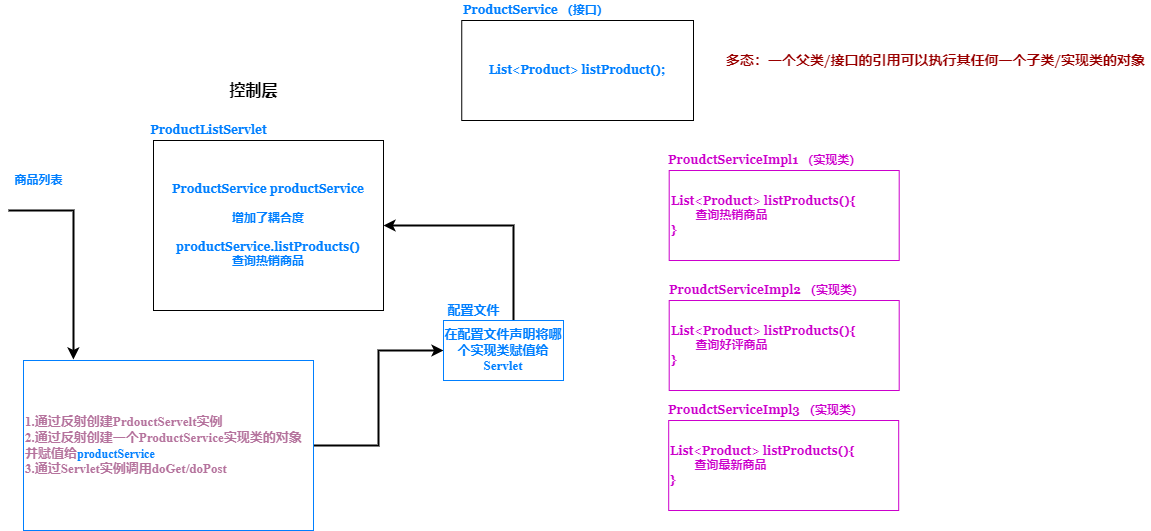

The diagram above was exported from draw.io. Its source (the exported page's mxGraphModel, read from the mxfile embedded in the PNG):
<mxGraphModel dx="2249" dy="-5051" grid="1" gridSize="10" guides="1" tooltips="1" connect="1" arrows="1" fold="1" page="1" pageScale="1" pageWidth="827" pageHeight="1169" math="0" shadow="0">
  <root>
    <mxCell id="0" />
    <mxCell id="1" parent="0" />
    <mxCell id="q1U3F68CZnxDkz85vz8j-31" value="" style="endArrow=classic;html=1;rounded=0;fontFamily=Georgia;fontSize=12;fontColor=#007FFF;strokeWidth=2;entryX=0.172;entryY=-0.006;entryDx=0;entryDy=0;edgeStyle=orthogonalEdgeStyle;entryPerimeter=0;" edge="1" parent="1" target="q1U3F68CZnxDkz85vz8j-46">
      <mxGeometry width="50" height="50" relative="1" as="geometry">
        <mxPoint x="-295" y="6980" as="sourcePoint" />
        <mxPoint x="-195" y="6980" as="targetPoint" />
        <Array as="points">
          <mxPoint x="-230" y="6980" />
        </Array>
      </mxGeometry>
    </mxCell>
    <mxCell id="q1U3F68CZnxDkz85vz8j-32" value="&lt;b&gt;ProductService productService&lt;br&gt;&lt;br&gt;&lt;/b&gt;&lt;b&gt;增加了耦合度&lt;br&gt;&lt;br&gt;productService.listProducts()&lt;br&gt;&lt;/b&gt;&lt;b&gt;查询热销商品&lt;br&gt;&lt;/b&gt;" style="whiteSpace=wrap;html=1;rounded=0;fontFamily=Georgia;fontSize=12;fontColor=#007FFF;" vertex="1" parent="1">
      <mxGeometry x="-150" y="6910" width="230" height="170" as="geometry" />
    </mxCell>
    <mxCell id="q1U3F68CZnxDkz85vz8j-33" value="&lt;b&gt;ProductListServlet&lt;/b&gt;" style="text;html=1;align=center;verticalAlign=middle;resizable=0;points=[];autosize=1;strokeColor=none;fillColor=none;fontSize=12;fontFamily=Georgia;fontColor=#007FFF;" vertex="1" parent="1">
      <mxGeometry x="-160" y="6890" width="130" height="20" as="geometry" />
    </mxCell>
    <mxCell id="q1U3F68CZnxDkz85vz8j-34" value="&lt;b&gt;商品列表&lt;/b&gt;" style="text;html=1;align=center;verticalAlign=middle;resizable=0;points=[];autosize=1;strokeColor=none;fillColor=none;fontSize=12;fontFamily=Georgia;fontColor=#007FFF;" vertex="1" parent="1">
      <mxGeometry x="-295" y="6940" width="60" height="20" as="geometry" />
    </mxCell>
    <mxCell id="q1U3F68CZnxDkz85vz8j-35" value="&lt;b&gt;List&amp;lt;Product&amp;gt; listProduct();&lt;/b&gt;" style="whiteSpace=wrap;html=1;rounded=0;fontFamily=Georgia;fontSize=12;fontColor=#007FFF;" vertex="1" parent="1">
      <mxGeometry x="158.25" y="6790" width="231.75" height="100" as="geometry" />
    </mxCell>
    <mxCell id="q1U3F68CZnxDkz85vz8j-36" value="&lt;b&gt;ProductService （接口）&lt;/b&gt;" style="text;html=1;align=left;verticalAlign=middle;resizable=0;points=[];autosize=1;strokeColor=none;fillColor=none;fontSize=12;fontFamily=Georgia;fontColor=#007FFF;" vertex="1" parent="1">
      <mxGeometry x="158.25" y="6770" width="160" height="20" as="geometry" />
    </mxCell>
    <mxCell id="q1U3F68CZnxDkz85vz8j-37" value="&lt;b&gt;&lt;font color=&quot;#cc00cc&quot;&gt;List&amp;lt;Product&amp;gt; listProducts(){&lt;br&gt;&lt;span style=&quot;white-space: pre;&quot;&gt;&#09;&lt;/span&gt;查询热销商品&lt;br&gt;}&lt;/font&gt;&lt;/b&gt;" style="whiteSpace=wrap;html=1;rounded=0;fontFamily=Georgia;fontSize=12;fontColor=#007FFF;align=left;strokeColor=#CC00CC;" vertex="1" parent="1">
      <mxGeometry x="365.7" y="6940" width="230" height="90" as="geometry" />
    </mxCell>
    <mxCell id="q1U3F68CZnxDkz85vz8j-38" value="&lt;b&gt;&lt;font color=&quot;#cc00cc&quot;&gt;ProudctServiceImpl1 （实现类）&lt;/font&gt;&lt;/b&gt;" style="text;html=1;align=left;verticalAlign=middle;resizable=0;points=[];autosize=1;strokeColor=none;fillColor=none;fontSize=12;fontFamily=Georgia;fontColor=#007FFF;" vertex="1" parent="1">
      <mxGeometry x="363.45" y="6920" width="210" height="20" as="geometry" />
    </mxCell>
    <mxCell id="q1U3F68CZnxDkz85vz8j-39" value="&lt;b&gt;&lt;font style=&quot;font-size: 14px;&quot; color=&quot;#990000&quot;&gt;多态：一个父类/接口的引用可以执行其任何一个子类/实现类的对象&lt;/font&gt;&lt;/b&gt;" style="text;html=1;align=center;verticalAlign=middle;resizable=0;points=[];autosize=1;strokeColor=none;fillColor=none;fontSize=12;fontFamily=Georgia;fontColor=#007FFF;" vertex="1" parent="1">
      <mxGeometry x="417" y="6820" width="430" height="20" as="geometry" />
    </mxCell>
    <mxCell id="q1U3F68CZnxDkz85vz8j-40" value="&lt;b&gt;&lt;font color=&quot;#cc00cc&quot;&gt;List&amp;lt;Product&amp;gt; listProducts(){&lt;br&gt;&lt;span style=&quot;white-space: pre;&quot;&gt;&#09;&lt;/span&gt;查询好评商品&lt;br&gt;}&lt;/font&gt;&lt;/b&gt;" style="whiteSpace=wrap;html=1;rounded=0;fontFamily=Georgia;fontSize=12;fontColor=#007FFF;align=left;strokeColor=#CC00CC;" vertex="1" parent="1">
      <mxGeometry x="365.7" y="7070" width="230" height="90" as="geometry" />
    </mxCell>
    <mxCell id="q1U3F68CZnxDkz85vz8j-41" value="&lt;b&gt;&lt;font color=&quot;#cc00cc&quot;&gt;ProudctServiceImpl2 （实现类）&lt;/font&gt;&lt;/b&gt;" style="text;html=1;align=center;verticalAlign=middle;resizable=0;points=[];autosize=1;strokeColor=none;fillColor=none;fontSize=12;fontFamily=Georgia;fontColor=#007FFF;" vertex="1" parent="1">
      <mxGeometry x="357.89" y="7050" width="210" height="20" as="geometry" />
    </mxCell>
    <mxCell id="q1U3F68CZnxDkz85vz8j-42" value="&lt;b&gt;&lt;font style=&quot;font-size: 16px;&quot; color=&quot;#000000&quot;&gt;控制层&lt;/font&gt;&lt;/b&gt;" style="text;html=1;align=center;verticalAlign=middle;resizable=0;points=[];autosize=1;strokeColor=none;fillColor=none;fontSize=14;fontFamily=Georgia;fontColor=#CC00CC;" vertex="1" parent="1">
      <mxGeometry x="-80" y="6850" width="60" height="20" as="geometry" />
    </mxCell>
    <mxCell id="q1U3F68CZnxDkz85vz8j-43" value="&lt;b&gt;&lt;font color=&quot;#cc00cc&quot;&gt;List&amp;lt;Product&amp;gt; listProducts(){&lt;br&gt;&lt;span style=&quot;white-space: pre;&quot;&gt;&#09;&lt;/span&gt;查询最新商品&lt;br&gt;}&lt;/font&gt;&lt;/b&gt;" style="whiteSpace=wrap;html=1;rounded=0;fontFamily=Georgia;fontSize=12;fontColor=#007FFF;align=left;strokeColor=#CC00CC;" vertex="1" parent="1">
      <mxGeometry x="365.2" y="7190" width="230" height="90" as="geometry" />
    </mxCell>
    <mxCell id="q1U3F68CZnxDkz85vz8j-44" value="&lt;b&gt;&lt;font color=&quot;#cc00cc&quot;&gt;ProudctServiceImpl3 （实现类）&lt;/font&gt;&lt;/b&gt;" style="text;html=1;align=center;verticalAlign=middle;resizable=0;points=[];autosize=1;strokeColor=none;fillColor=none;fontSize=12;fontFamily=Georgia;fontColor=#007FFF;" vertex="1" parent="1">
      <mxGeometry x="357.39" y="7170" width="210" height="20" as="geometry" />
    </mxCell>
    <mxCell id="q1U3F68CZnxDkz85vz8j-45" style="edgeStyle=orthogonalEdgeStyle;rounded=0;orthogonalLoop=1;jettySize=auto;html=1;entryX=0;entryY=0.5;entryDx=0;entryDy=0;fontFamily=Times New Roman;fontSize=13;fontColor=#007FFF;strokeColor=#000000;strokeWidth=2;" edge="1" parent="1" source="q1U3F68CZnxDkz85vz8j-46" target="q1U3F68CZnxDkz85vz8j-48">
      <mxGeometry relative="1" as="geometry" />
    </mxCell>
    <mxCell id="q1U3F68CZnxDkz85vz8j-46" value="&lt;font face=&quot;Times New Roman&quot;&gt;&lt;b&gt;1.通过反射创建PrdouctServelt实例&lt;br&gt;2.通过反射创建一个ProductService实现类的对象并赋值给&lt;span style=&quot;color: rgb(0, 127, 255); font-size: 12px; text-align: center;&quot;&gt;productService&lt;/span&gt;&lt;br&gt;3.通过Servlet实例调用doGet/doPost&lt;/b&gt;&lt;/font&gt;" style="whiteSpace=wrap;html=1;rounded=0;fontFamily=Georgia;fontSize=13;fontColor=#B5739D;strokeColor=#007FFF;align=left;" vertex="1" parent="1">
      <mxGeometry x="-280" y="7130" width="290" height="170" as="geometry" />
    </mxCell>
    <mxCell id="q1U3F68CZnxDkz85vz8j-47" style="edgeStyle=orthogonalEdgeStyle;rounded=0;orthogonalLoop=1;jettySize=auto;html=1;entryX=1;entryY=0.5;entryDx=0;entryDy=0;fontFamily=Times New Roman;fontSize=13;fontColor=#007FFF;strokeColor=#000000;strokeWidth=2;" edge="1" parent="1" source="q1U3F68CZnxDkz85vz8j-48" target="q1U3F68CZnxDkz85vz8j-32">
      <mxGeometry relative="1" as="geometry">
        <Array as="points">
          <mxPoint x="210" y="6995" />
        </Array>
      </mxGeometry>
    </mxCell>
    <mxCell id="q1U3F68CZnxDkz85vz8j-48" value="&lt;font color=&quot;#007fff&quot;&gt;&lt;b&gt;在配置文件声明将哪个实现类赋值给Servlet&lt;/b&gt;&lt;/font&gt;" style="whiteSpace=wrap;html=1;rounded=0;fontFamily=Times New Roman;fontSize=13;fontColor=#B5739D;strokeColor=#007FFF;" vertex="1" parent="1">
      <mxGeometry x="140" y="7090" width="120" height="60" as="geometry" />
    </mxCell>
    <mxCell id="q1U3F68CZnxDkz85vz8j-49" value="&lt;b&gt;配置文件&lt;/b&gt;" style="text;html=1;align=center;verticalAlign=middle;resizable=0;points=[];autosize=1;strokeColor=none;fillColor=none;fontSize=13;fontFamily=Times New Roman;fontColor=#007FFF;" vertex="1" parent="1">
      <mxGeometry x="135" y="7070" width="70" height="20" as="geometry" />
    </mxCell>
  </root>
</mxGraphModel>